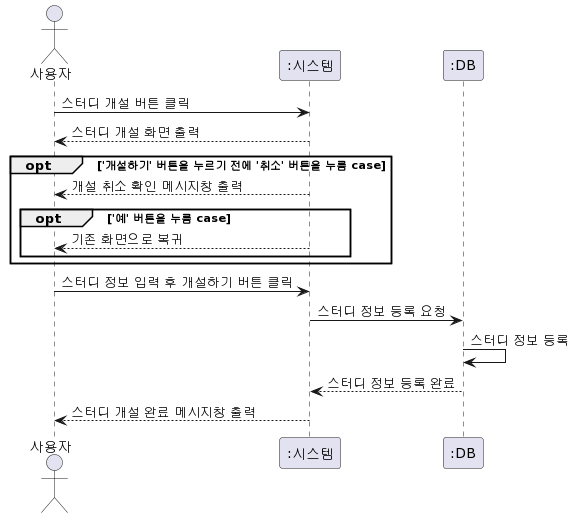

The diagram above was rendered by PlantUML. Its source (embedded in the PNG):
@startuml
actor "사용자" as 사용자
participant ":시스템" as 시스템
participant ":DB" as DB

사용자 -> 시스템 : 스터디 개설 버튼 클릭
사용자 <-- 시스템 : 스터디 개설 화면 출력

opt '개설하기' 버튼을 누르기 전에 '취소' 버튼을 누름 case
   사용자 <-- 시스템 : 개설 취소 확인 메시지창 출력
   opt '예' 버튼을 누름 case
      사용자 <-- 시스템 : 기존 화면으로 복귀
   end
end

사용자 -> 시스템 : 스터디 정보 입력 후 개설하기 버튼 클릭
시스템 -> DB : 스터디 정보 등록 요청
DB -> DB : 스터디 정보 등록
시스템 <-- DB : 스터디 정보 등록 완료
사용자 <-- 시스템 : 스터디 개설 완료 메시지창 출력
@enduml